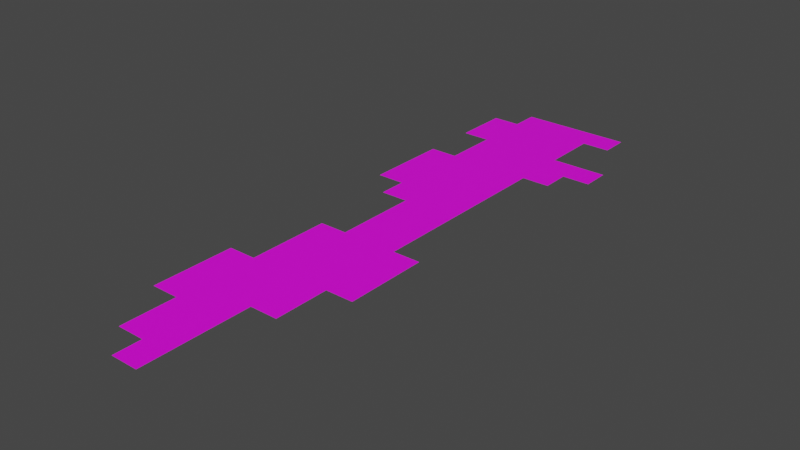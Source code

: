 # Source: tdr_h_wateroutside.blend  (saved by Blender 2.80.74; exported with 4.5.12 LTS)
import bpy
from mathutils import Matrix  # noqa: F401  (used for matrix-valued properties, if any)

bpy.ops.wm.read_factory_settings(use_empty=True)
scene = bpy.context.scene
scene.name = 'Scene'

# ---- collections
col_collection = bpy.data.collections.new('Collection'); scene.collection.children.link(col_collection)

# ---- images (referenced by path relative to the original .blend; pixels are not part of the script)
import os
ASSET_DIR = os.environ.get("B2B_ASSET_DIR", "")  # directory of the original .blend (textures are referenced by path, not embedded)
HERE = os.path.dirname(os.path.abspath(__file__))  # packed textures are extracted next to this script under _unpacked/

def load_image(name, relpath, width, height, colorspace="sRGB"):
    """Load a texture the original file referenced (path relative to the .blend, or extracted next to this script)."""
    p = next((c for c in (os.path.join(HERE, relpath), os.path.join(ASSET_DIR, relpath)) if relpath and os.path.exists(c)), "")
    if p:
        img = bpy.data.images.load(p, check_existing=True)
        img.name = name
    else:  # same state as the original file: an image datablock whose file is absent (Cycles renders it pink)
        img = bpy.data.images.new(name, width, height)
        img.source = "FILE"
        img.filepath = "//" + (relpath or name)
    img.colorspace_settings.name = colorspace
    return img
img_tdr_h_underwater_png = load_image('tdr_h_underwater.png', 'tdr_h_underwater.png', 1024, 1024, 'sRGB')

# ---- materials (node trees are filled in below, after node groups)
mat_material_001 = bpy.data.materials.new('Material.001')
mat_material_001.use_transparent_shadow = False
mat_material_001.roughness = 0.25

# ---- material node trees
mat_material_001.use_nodes = True; mat_material_001.node_tree.nodes.clear()
_N = mat_material_001.node_tree.nodes; _L = mat_material_001.node_tree.links
n0 = _N.new('ShaderNodeTexImage'); n0.name = 'Image Texture'; n0.location = (-160, 240)
n0.image = img_tdr_h_underwater_png
n1 = _N.new('ShaderNodeBsdfPrincipled'); n1.name = 'Principled BSDF'; n1.location = (120, 260)
n1.distribution = 'GGX'
n1.subsurface_method = 'BURLEY'
n1.inputs[3].default_value = 1.45
n1.inputs[27].default_value = (0.0, 0.0, 0.0, 1.0)
n1.inputs[28].default_value = 1.0
n2 = _N.new('ShaderNodeOutputMaterial'); n2.name = 'Material Output'; n2.location = (440, 280)
_L.new(n1.outputs[0], n2.inputs[0])
_L.new(n0.outputs[0], n1.inputs[0])
n2.is_active_output = True

# ---- world
world_world = bpy.data.worlds.new('World'); scene.world = world_world
world_world.use_nodes = True; world_world.node_tree.nodes.clear()
_N = world_world.node_tree.nodes; _L = world_world.node_tree.links
n0 = _N.new('ShaderNodeOutputWorld'); n0.name = 'World Output'; n0.location = (300, 300)
n1 = _N.new('ShaderNodeBackground'); n1.name = 'Background'; n1.location = (10, 300)
n1.inputs[0].default_value = (0.05088, 0.05088, 0.05088, 1.0)
_L.new(n1.outputs[0], n0.inputs[0])
n0.is_active_output = True
world_world.color = (0.05088, 0.05088, 0.05088)
world_world.use_sun_shadow = False
world_world.sun_shadow_jitter_overblur = 0.0

# ---- meshes
me_cube_013 = bpy.data.meshes.new('Cube.013')
me_cube_013.from_pydata([(-35.84, -25.6, -0.0128), (5.12, 5.12, -0.0128), (5.12, -5.12, -0.0128), (-5.12, -5.12, -0.0128), (-35.84, 5.12, -0.0128), (-35.84, -5.12, -0.0128), (-46.08, -5.12, -0.0128), (-46.08, -25.6, -0.0128), (-5.12, -25.6, -0.0128), (5.12, -35.84, -0.0128), (15.36, -25.6, -0.0128), (15.36, -35.84, -0.0128), (5.12, -46.08, -0.0128), (-5.12, -46.08, -0.0128), (-35.84, -46.08, -0.0128), (-46.08, -46.08, -0.0128), (-35.84, -76.8, -0.0128), (-46.08, -76.8, -0.0128), (-25.6, -87.04, -0.0128), (-35.84, -87.04, -0.0128), (-25.6, -117.8, -0.0128), (-35.84, -117.8, -0.0128), (-5.12, -117.8, -0.0128), (5.12, -117.8, -0.0128), (-35.84, -148.5, -0.0128), (5.12, -148.5, -0.0128), (-5.12, -148.5, -0.0128), (-46.08, -148.5, -0.0128), (-15.36, -169.0, -0.0128), (-5.12, -169.0, -0.0128), (-35.84, -179.2, -0.0128), (-46.08, -179.2, -0.0128), (-25.6, -199.7, -0.0128), (-35.84, -199.7, -0.0128), (-15.36, -209.9, -0.0128), (-25.6, -209.9, -0.0128)], [], [(3, 2, 1, 4, 5, 6, 7, 0, 14, 15, 17, 16, 19, 18, 20, 21, 24, 27, 31, 30, 33, 32, 35, 34, 28, 29, 26, 25, 23, 22, 13, 12, 9, 11, 10, 8)])
_uv = me_cube_013.uv_layers.new(name='UVMap')
_uv.uv.foreach_set('vector', [9.998e-05, 0.0001003, 0.9999, 9.998e-05, 0.9999, 0.9999, 0.0001001, 0.9999, 0.9999, 0.9999, 0.0001001, 0.9999, 9.998e-05, 0.0001003, 0.0001001, 0.9999, 0.9999, 0.9999, 0.0001001, 0.9999, 9.998e-05, 0.0001003, 0.0001001, 0.9999, 9.998e-05, 0.0001003, 0.0001001, 0.9999, 0.9999, 0.9999, 0.0001001, 0.9999, 0.9999, 0.9999, 0.0001001, 0.9999, 9.998e-05, 0.0001003, 0.0001001, 0.9999, 9.998e-05, 0.0001003, 0.0001001, 0.9999, 9.998e-05, 0.0001003, 0.9999, 9.998e-05, 9.998e-05, 0.0001003, 0.9999, 9.998e-05, 9.998e-05, 0.0001003, 0.9999, 9.998e-05, 0.9999, 0.9999, 0.9999, 9.998e-05, 9.998e-05, 0.0001003, 0.9999, 9.998e-05, 9.998e-05, 0.0001003, 0.9999, 9.998e-05, 0.9999, 0.9999, 0.9999, 9.998e-05])
me_cube_013.materials.append(mat_material_001)
me_cube_013.use_remesh_preserve_volume = False
me_cube_013.use_remesh_preserve_attributes = False
me_cube_013.use_mirror_vertex_groups = False
me_cube_013.update()

# ---- objects
ob_default_trle_floor_012 = bpy.data.objects.new('Default TRLE Floor.012', me_cube_013)

# ---- transforms, parenting, visibility, modifiers, constraints
ob_default_trle_floor_012.location = (0.0, 0.0, 0.0)
ob_default_trle_floor_012.lineart.crease_threshold = 0.0

# ---- collection membership
col_collection.objects.link(ob_default_trle_floor_012)

# ---- scene / render settings (as saved in the file)
scene.frame_start = 1; scene.frame_end = 250; scene.frame_set(1)
scene.render.engine = 'BLENDER_EEVEE_NEXT'
scene.render.image_settings.color_depth = '16'
scene.render.image_settings.compression = 0
scene.cycles.use_denoising = False
scene.cycles.samples = 128
scene.cycles.sampling_pattern = 'TABULATED_SOBOL'
scene.cycles.use_adaptive_sampling = False
scene.cycles.use_light_tree = False
scene.view_settings.view_transform = 'Filmic'
scene.unit_settings.scale_length = 9.6
bpy.context.view_layer.update()

# ---- added for rendering (the .blend has no active camera and no usable light): camera, sun
cam_auto = bpy.data.cameras.new('AutoCamera')
cam_auto.lens = 50.0
cam_auto.sensor_width = 36.0
cam_auto.clip_end = 3631.46
ob_auto_camera = bpy.data.objects.new('AutoCamera', cam_auto)
scene.collection.objects.link(ob_auto_camera)
ob_auto_camera.location = (191.562, -350.706, 165.525)
ob_auto_camera.rotation_euler = (1.09748, -7.21219e-08, 0.694738)
scene.camera = ob_auto_camera
light_auto_sun = bpy.data.lights.new('AutoSun', 'SUN')
light_auto_sun.energy = 3.0
light_auto_sun.angle = 0.0523599
ob_auto_sun = bpy.data.objects.new('AutoSun', light_auto_sun)
scene.collection.objects.link(ob_auto_sun)
ob_auto_sun.rotation_euler = (0.872665, 0.174533, 0.523599)
bpy.context.view_layer.update()
